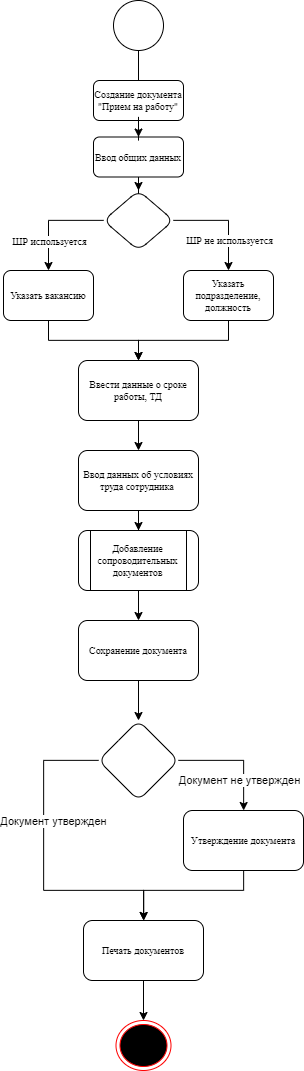

The diagram above was exported from draw.io. Its source (the exported page's mxGraphModel, read from the mxfile embedded in the PNG):
<mxGraphModel dx="1653" dy="1394" grid="0" gridSize="10" guides="1" tooltips="1" connect="1" arrows="1" fold="1" page="1" pageScale="1" pageWidth="827" pageHeight="1169" math="0" shadow="0">
  <root>
    <mxCell id="L7-JQnk7Dw824BlmdNIx-0" />
    <mxCell id="L7-JQnk7Dw824BlmdNIx-1" parent="L7-JQnk7Dw824BlmdNIx-0" />
    <mxCell id="L7-JQnk7Dw824BlmdNIx-40" value="" style="edgeStyle=orthogonalEdgeStyle;rounded=0;orthogonalLoop=1;jettySize=auto;html=1;fontFamily=Times New Roman;fontSize=10;" parent="L7-JQnk7Dw824BlmdNIx-1" source="L7-JQnk7Dw824BlmdNIx-29" target="L7-JQnk7Dw824BlmdNIx-35" edge="1">
      <mxGeometry relative="1" as="geometry" />
    </mxCell>
    <mxCell id="L7-JQnk7Dw824BlmdNIx-29" value="" style="ellipse;whiteSpace=wrap;html=1;aspect=fixed;fontFamily=Times New Roman;fontSize=10;" parent="L7-JQnk7Dw824BlmdNIx-1" vertex="1">
      <mxGeometry x="1060" y="3" width="50" height="50" as="geometry" />
    </mxCell>
    <mxCell id="L7-JQnk7Dw824BlmdNIx-36" value="" style="edgeStyle=orthogonalEdgeStyle;rounded=0;orthogonalLoop=1;jettySize=auto;html=1;fontFamily=Times New Roman;fontSize=10;startArrow=none;" parent="L7-JQnk7Dw824BlmdNIx-1" source="L7-JQnk7Dw824BlmdNIx-35" target="L7-JQnk7Dw824BlmdNIx-31" edge="1">
      <mxGeometry relative="1" as="geometry" />
    </mxCell>
    <mxCell id="L7-JQnk7Dw824BlmdNIx-30" value="Создание документа &quot;Прием на работу&quot;" style="rounded=1;whiteSpace=wrap;html=1;fontFamily=Times New Roman;fontSize=10;" parent="L7-JQnk7Dw824BlmdNIx-1" vertex="1">
      <mxGeometry x="1040" y="83" width="90" height="40" as="geometry" />
    </mxCell>
    <mxCell id="L7-JQnk7Dw824BlmdNIx-37" value="" style="edgeStyle=orthogonalEdgeStyle;rounded=0;orthogonalLoop=1;jettySize=auto;html=1;fontFamily=Times New Roman;fontSize=10;entryX=0.5;entryY=0;entryDx=0;entryDy=0;" parent="L7-JQnk7Dw824BlmdNIx-1" source="L7-JQnk7Dw824BlmdNIx-31" target="L7-JQnk7Dw824BlmdNIx-32" edge="1">
      <mxGeometry relative="1" as="geometry" />
    </mxCell>
    <mxCell id="L7-JQnk7Dw824BlmdNIx-42" value="ШР используется" style="edgeLabel;html=1;align=center;verticalAlign=middle;resizable=0;points=[];fontSize=10;fontFamily=Times New Roman;" parent="L7-JQnk7Dw824BlmdNIx-37" vertex="1" connectable="0">
      <mxGeometry x="0.3208" y="-1" relative="1" as="geometry">
        <mxPoint x="1" y="6" as="offset" />
      </mxGeometry>
    </mxCell>
    <mxCell id="L7-JQnk7Dw824BlmdNIx-38" value="" style="edgeStyle=orthogonalEdgeStyle;rounded=0;orthogonalLoop=1;jettySize=auto;html=1;fontFamily=Times New Roman;fontSize=10;" parent="L7-JQnk7Dw824BlmdNIx-1" source="L7-JQnk7Dw824BlmdNIx-31" target="L7-JQnk7Dw824BlmdNIx-33" edge="1">
      <mxGeometry relative="1" as="geometry" />
    </mxCell>
    <mxCell id="L7-JQnk7Dw824BlmdNIx-43" value="ШР не используется" style="edgeLabel;html=1;align=center;verticalAlign=middle;resizable=0;points=[];fontSize=10;fontFamily=Times New Roman;" parent="L7-JQnk7Dw824BlmdNIx-38" vertex="1" connectable="0">
      <mxGeometry x="0.0982" y="-1" relative="1" as="geometry">
        <mxPoint x="1" y="17" as="offset" />
      </mxGeometry>
    </mxCell>
    <mxCell id="L7-JQnk7Dw824BlmdNIx-31" value="" style="rhombus;whiteSpace=wrap;html=1;fontSize=10;fontFamily=Times New Roman;rounded=1;" parent="L7-JQnk7Dw824BlmdNIx-1" vertex="1">
      <mxGeometry x="1050" y="193" width="70" height="60" as="geometry" />
    </mxCell>
    <mxCell id="L7-JQnk7Dw824BlmdNIx-44" value="" style="edgeStyle=orthogonalEdgeStyle;rounded=0;orthogonalLoop=1;jettySize=auto;html=1;fontFamily=Times New Roman;fontSize=10;" parent="L7-JQnk7Dw824BlmdNIx-1" source="L7-JQnk7Dw824BlmdNIx-32" target="L7-JQnk7Dw824BlmdNIx-34" edge="1">
      <mxGeometry relative="1" as="geometry" />
    </mxCell>
    <mxCell id="L7-JQnk7Dw824BlmdNIx-32" value="Указать вакансию" style="whiteSpace=wrap;html=1;fontSize=10;fontFamily=Times New Roman;rounded=1;" parent="L7-JQnk7Dw824BlmdNIx-1" vertex="1">
      <mxGeometry x="950" y="273" width="90" height="50" as="geometry" />
    </mxCell>
    <mxCell id="L7-JQnk7Dw824BlmdNIx-45" value="" style="edgeStyle=orthogonalEdgeStyle;rounded=0;orthogonalLoop=1;jettySize=auto;html=1;fontFamily=Times New Roman;fontSize=10;" parent="L7-JQnk7Dw824BlmdNIx-1" source="L7-JQnk7Dw824BlmdNIx-33" target="L7-JQnk7Dw824BlmdNIx-34" edge="1">
      <mxGeometry relative="1" as="geometry" />
    </mxCell>
    <mxCell id="L7-JQnk7Dw824BlmdNIx-33" value="Указать подразделение, должность" style="whiteSpace=wrap;html=1;fontSize=10;fontFamily=Times New Roman;rounded=1;" parent="L7-JQnk7Dw824BlmdNIx-1" vertex="1">
      <mxGeometry x="1130" y="273" width="90" height="50" as="geometry" />
    </mxCell>
    <mxCell id="L7-JQnk7Dw824BlmdNIx-47" value="" style="edgeStyle=orthogonalEdgeStyle;rounded=0;orthogonalLoop=1;jettySize=auto;html=1;fontFamily=Times New Roman;fontSize=10;" parent="L7-JQnk7Dw824BlmdNIx-1" source="L7-JQnk7Dw824BlmdNIx-34" target="L7-JQnk7Dw824BlmdNIx-46" edge="1">
      <mxGeometry relative="1" as="geometry" />
    </mxCell>
    <mxCell id="L7-JQnk7Dw824BlmdNIx-34" value="Ввести данные о сроке работы, ТД" style="whiteSpace=wrap;html=1;fontSize=10;fontFamily=Times New Roman;rounded=1;" parent="L7-JQnk7Dw824BlmdNIx-1" vertex="1">
      <mxGeometry x="1025" y="363" width="120" height="60" as="geometry" />
    </mxCell>
    <mxCell id="L7-JQnk7Dw824BlmdNIx-35" value="Ввод общих данных" style="rounded=1;whiteSpace=wrap;html=1;fontFamily=Times New Roman;fontSize=10;" parent="L7-JQnk7Dw824BlmdNIx-1" vertex="1">
      <mxGeometry x="1040" y="139.5" width="90" height="40" as="geometry" />
    </mxCell>
    <mxCell id="L7-JQnk7Dw824BlmdNIx-39" value="" style="edgeStyle=orthogonalEdgeStyle;rounded=0;orthogonalLoop=1;jettySize=auto;html=1;fontFamily=Times New Roman;fontSize=10;endArrow=none;" parent="L7-JQnk7Dw824BlmdNIx-1" source="L7-JQnk7Dw824BlmdNIx-30" target="L7-JQnk7Dw824BlmdNIx-35" edge="1">
      <mxGeometry relative="1" as="geometry">
        <mxPoint x="1085" y="133" as="sourcePoint" />
        <mxPoint x="1085" y="193" as="targetPoint" />
      </mxGeometry>
    </mxCell>
    <mxCell id="L7-JQnk7Dw824BlmdNIx-49" value="" style="edgeStyle=orthogonalEdgeStyle;rounded=0;orthogonalLoop=1;jettySize=auto;html=1;fontFamily=Times New Roman;fontSize=10;" parent="L7-JQnk7Dw824BlmdNIx-1" source="L7-JQnk7Dw824BlmdNIx-46" target="L7-JQnk7Dw824BlmdNIx-48" edge="1">
      <mxGeometry relative="1" as="geometry" />
    </mxCell>
    <mxCell id="L7-JQnk7Dw824BlmdNIx-46" value="Ввод данных об условиях труда сотрудника&amp;nbsp;" style="whiteSpace=wrap;html=1;fontSize=10;fontFamily=Times New Roman;rounded=1;" parent="L7-JQnk7Dw824BlmdNIx-1" vertex="1">
      <mxGeometry x="1025" y="453" width="120" height="60" as="geometry" />
    </mxCell>
    <mxCell id="PFM6kyYnrLloI5-I8P-D-3" value="" style="edgeStyle=orthogonalEdgeStyle;rounded=0;orthogonalLoop=1;jettySize=auto;html=1;" edge="1" parent="L7-JQnk7Dw824BlmdNIx-1" source="L7-JQnk7Dw824BlmdNIx-48" target="PFM6kyYnrLloI5-I8P-D-2">
      <mxGeometry relative="1" as="geometry" />
    </mxCell>
    <mxCell id="L7-JQnk7Dw824BlmdNIx-48" value="Добавление сопроводительных документов" style="shape=process;whiteSpace=wrap;html=1;backgroundOutline=1;fontSize=10;fontFamily=Times New Roman;rounded=1;" parent="L7-JQnk7Dw824BlmdNIx-1" vertex="1">
      <mxGeometry x="1025" y="533" width="120" height="60" as="geometry" />
    </mxCell>
    <mxCell id="PFM6kyYnrLloI5-I8P-D-5" value="" style="edgeStyle=orthogonalEdgeStyle;rounded=0;orthogonalLoop=1;jettySize=auto;html=1;" edge="1" parent="L7-JQnk7Dw824BlmdNIx-1" source="PFM6kyYnrLloI5-I8P-D-2" target="PFM6kyYnrLloI5-I8P-D-4">
      <mxGeometry relative="1" as="geometry" />
    </mxCell>
    <mxCell id="PFM6kyYnrLloI5-I8P-D-2" value="Сохранение документа" style="whiteSpace=wrap;html=1;fontSize=10;fontFamily=Times New Roman;rounded=1;" vertex="1" parent="L7-JQnk7Dw824BlmdNIx-1">
      <mxGeometry x="1025" y="623" width="120" height="60" as="geometry" />
    </mxCell>
    <mxCell id="PFM6kyYnrLloI5-I8P-D-7" value="" style="edgeStyle=orthogonalEdgeStyle;rounded=0;orthogonalLoop=1;jettySize=auto;html=1;" edge="1" parent="L7-JQnk7Dw824BlmdNIx-1" source="PFM6kyYnrLloI5-I8P-D-4" target="PFM6kyYnrLloI5-I8P-D-6">
      <mxGeometry relative="1" as="geometry" />
    </mxCell>
    <mxCell id="PFM6kyYnrLloI5-I8P-D-8" value="Документ не утвержден" style="edgeLabel;html=1;align=center;verticalAlign=middle;resizable=0;points=[];" vertex="1" connectable="0" parent="PFM6kyYnrLloI5-I8P-D-7">
      <mxGeometry x="0.056" relative="1" as="geometry">
        <mxPoint y="19" as="offset" />
      </mxGeometry>
    </mxCell>
    <mxCell id="PFM6kyYnrLloI5-I8P-D-10" value="" style="edgeStyle=orthogonalEdgeStyle;rounded=0;orthogonalLoop=1;jettySize=auto;html=1;" edge="1" parent="L7-JQnk7Dw824BlmdNIx-1" source="PFM6kyYnrLloI5-I8P-D-4" target="PFM6kyYnrLloI5-I8P-D-9">
      <mxGeometry relative="1" as="geometry">
        <Array as="points">
          <mxPoint x="990" y="763" />
          <mxPoint x="990" y="893" />
          <mxPoint x="1090" y="893" />
        </Array>
      </mxGeometry>
    </mxCell>
    <mxCell id="PFM6kyYnrLloI5-I8P-D-11" value="Документ утвержден" style="edgeLabel;html=1;align=center;verticalAlign=middle;resizable=0;points=[];" vertex="1" connectable="0" parent="PFM6kyYnrLloI5-I8P-D-10">
      <mxGeometry x="0.3333" y="1" relative="1" as="geometry">
        <mxPoint x="-18" y="-69" as="offset" />
      </mxGeometry>
    </mxCell>
    <mxCell id="PFM6kyYnrLloI5-I8P-D-4" value="" style="rhombus;whiteSpace=wrap;html=1;fontSize=10;fontFamily=Times New Roman;rounded=1;" vertex="1" parent="L7-JQnk7Dw824BlmdNIx-1">
      <mxGeometry x="1045" y="723" width="80" height="80" as="geometry" />
    </mxCell>
    <mxCell id="PFM6kyYnrLloI5-I8P-D-12" value="" style="edgeStyle=orthogonalEdgeStyle;rounded=0;orthogonalLoop=1;jettySize=auto;html=1;" edge="1" parent="L7-JQnk7Dw824BlmdNIx-1" source="PFM6kyYnrLloI5-I8P-D-6" target="PFM6kyYnrLloI5-I8P-D-9">
      <mxGeometry relative="1" as="geometry">
        <Array as="points">
          <mxPoint x="1190" y="893" />
          <mxPoint x="1090" y="893" />
        </Array>
      </mxGeometry>
    </mxCell>
    <mxCell id="PFM6kyYnrLloI5-I8P-D-6" value="Утверждение документа" style="whiteSpace=wrap;html=1;fontSize=10;fontFamily=Times New Roman;rounded=1;" vertex="1" parent="L7-JQnk7Dw824BlmdNIx-1">
      <mxGeometry x="1130" y="813" width="120" height="60" as="geometry" />
    </mxCell>
    <mxCell id="PFM6kyYnrLloI5-I8P-D-14" value="" style="edgeStyle=orthogonalEdgeStyle;rounded=0;orthogonalLoop=1;jettySize=auto;html=1;" edge="1" parent="L7-JQnk7Dw824BlmdNIx-1" source="PFM6kyYnrLloI5-I8P-D-9" target="PFM6kyYnrLloI5-I8P-D-13">
      <mxGeometry relative="1" as="geometry" />
    </mxCell>
    <mxCell id="PFM6kyYnrLloI5-I8P-D-9" value="Печать документов" style="whiteSpace=wrap;html=1;fontSize=10;fontFamily=Times New Roman;rounded=1;" vertex="1" parent="L7-JQnk7Dw824BlmdNIx-1">
      <mxGeometry x="1030" y="923" width="120" height="60" as="geometry" />
    </mxCell>
    <mxCell id="PFM6kyYnrLloI5-I8P-D-13" value="" style="ellipse;html=1;shape=endState;fillColor=#000000;strokeColor=#ff0000;" vertex="1" parent="L7-JQnk7Dw824BlmdNIx-1">
      <mxGeometry x="1062.5" y="1023" width="55" height="50" as="geometry" />
    </mxCell>
  </root>
</mxGraphModel>